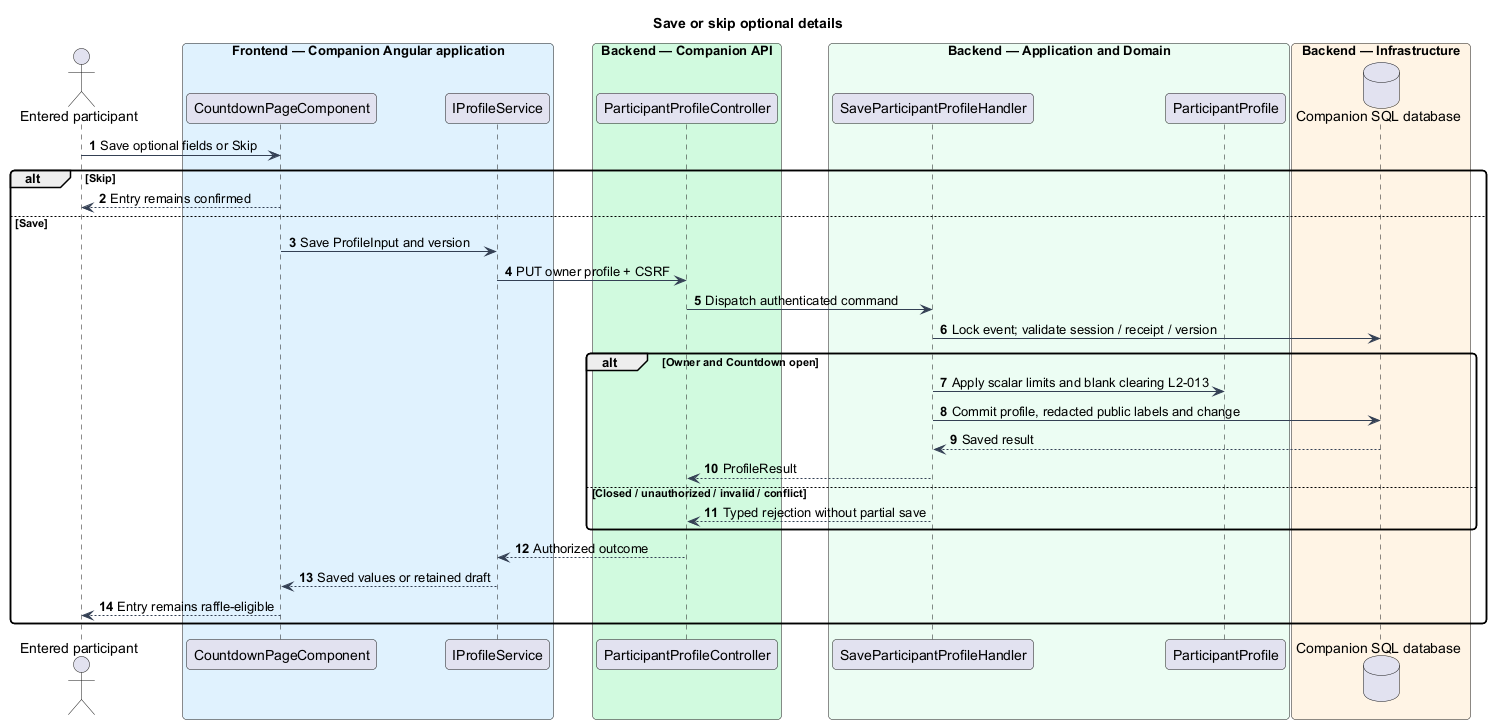

The diagram above was rendered by PlantUML. Its source (embedded in the PNG):
@startuml
skinparam backgroundColor #FFFFFF
skinparam shadowing false
skinparam defaultFontName Arial
skinparam ArrowColor #344054
skinparam roundcorner 8
autonumber
title Save or skip optional details
actor "Entered participant" as actor
box "Frontend — Companion Angular application" #E0F2FE
participant "CountdownPageComponent" as page
participant "IProfileService" as client
end box
box "Backend — Companion API" #D1FADF
participant "ParticipantProfileController" as controller
end box
box "Backend — Application and Domain" #ECFDF3
participant "SaveParticipantProfileHandler" as handler
participant "ParticipantProfile" as entity
end box
box "Backend — Infrastructure" #FFF4E5
database "Companion SQL database" as db
end box
actor -> page : Save optional fields or Skip
alt Skip
 page --> actor : Entry remains confirmed
else Save
 page -> client : Save ProfileInput and version
 client -> controller : PUT owner profile + CSRF
 controller -> handler : Dispatch authenticated command
 handler -> db : Lock event; validate session / receipt / version
 alt Owner and Countdown open
  handler -> entity : Apply scalar limits and blank clearing L2-013
  handler -> db : Commit profile, redacted public labels and change
  db --> handler : Saved result
  handler --> controller : ProfileResult
 else Closed / unauthorized / invalid / conflict
  handler --> controller : Typed rejection without partial save
 end
 controller --> client : Authorized outcome
 client --> page : Saved values or retained draft
 page --> actor : Entry remains raffle-eligible
end
@enduml